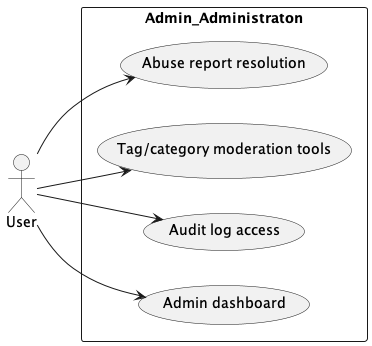

The diagram above was rendered by PlantUML. Its source (embedded in the PNG):
@startuml DaySave.app Administation
left to right direction
actor User
rectangle Admin_Administraton {
  ( Admin dashboard )
  User --> ( Admin dashboard )
  ( Audit log access )
  User --> ( Audit log access )
  ( Tag/category moderation tools )
  User --> ( Tag/category moderation tools )
  ( Abuse report resolution )
  User --> ( Abuse report resolution )
}
@enduml